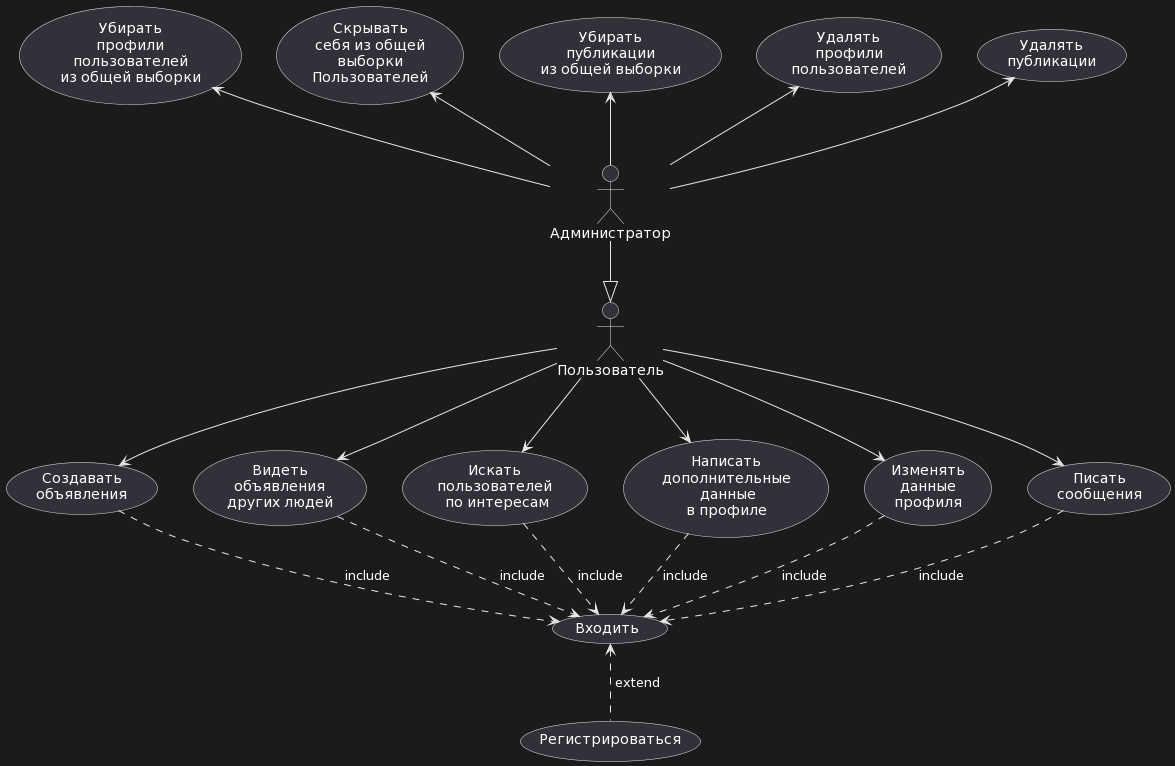

The diagram above was rendered by PlantUML. Its source (embedded in the PNG):
@startuml
Пользователь as User
top to bottom direction
Администратор as Admin
Admin --|> User

User --> (Создавать\nобъявления)
User --> (Видеть\nобъявления\nдругих людей)
User --> (Искать\nпользователей\n по интересам)
User --> (Написать\nдополнительные\n данные\nв профиле)
User --> (Изменять\nданные\nпрофиля)
User --> (Писать\nсообщения)


(Создавать\nобъявления) ..> (Входить) : " include"
(Видеть\nобъявления\nдругих людей) ..> (Входить) : " include"
(Искать\nпользователей\n по интересам) ..> (Входить) : " include"
(Написать\nдополнительные\n данные\nв профиле) ..> (Входить) : " include"
(Изменять\nданные\nпрофиля) ..> (Входить) : " include"
(Писать\nсообщения) ..> (Входить) : " include"
(Входить) <.. (Регистрироваться) : " extend"



Admin -up-> (Удалять\nпубликации)
Admin -up-> (Удалять\nпрофили\nпользователей)
Admin -up-> (Убирать\nпубликации\nиз общей выборки)
Admin -up-> (Скрывать\nсебя из общей\nвыборки\nПользователей)
Admin -up-> (Убирать\nпрофили\nпользователей\nиз общей выборки)
@enduml